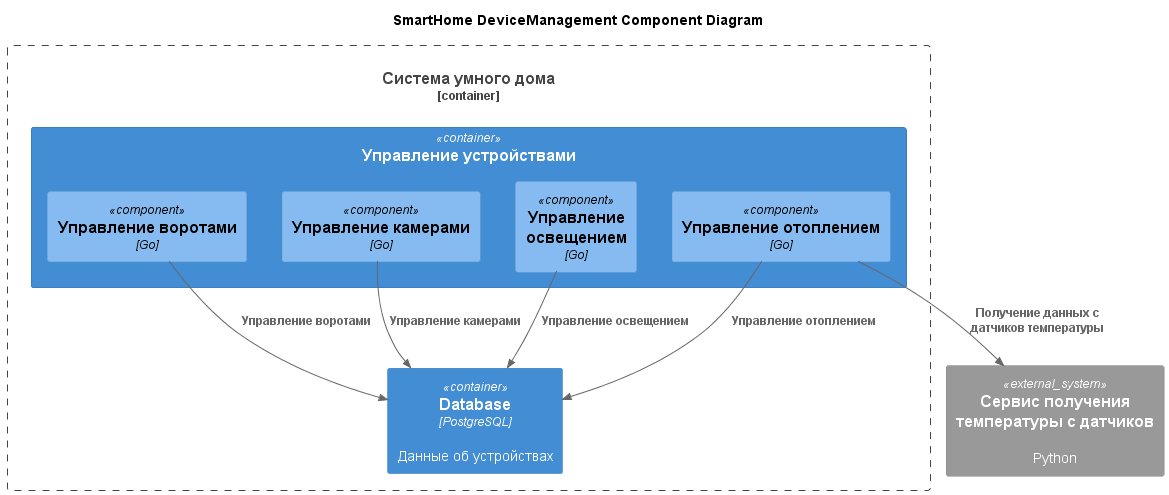

The diagram above was rendered by PlantUML. Its source (embedded in the PNG):
@startuml

title SmartHome DeviceManagement Component Diagram
top to bottom direction

!includeurl https://raw.githubusercontent.com/RicardoNiepel/C4-PlantUML/master/C4_Component.puml


Container_Boundary(smarthome_app, "Система умного дома") {
  Container(smarthome_device_management, "Управление устройствами")
  Container(smarthome_database, "Database", "PostgreSQL", "Данные об устройствах")
}

Container(smarthome_device_management, "Управление устройствами") {
  Component(smarthome_device_management_heating_management, "Управление отоплением", "Go")
  Component(smarthome_device_management_light_management, "Управление освещением", "Go")
  Component(smarthome_device_management_gate_management, "Управление воротами", "Go")
  Component(smarthome_device_management_camera_management, "Управление камерами", "Go")
}

System_Ext(temperature_service, "Сервис получения температуры с датчиков", "Python")

Rel(smarthome_device_management_heating_management, smarthome_database, "Управление отоплением")
Rel(smarthome_device_management_light_management, smarthome_database, "Управление освещением")
Rel(smarthome_device_management_gate_management, smarthome_database, "Управление воротами")
Rel(smarthome_device_management_camera_management, smarthome_database, "Управление камерами")

Rel(smarthome_device_management_heating_management, temperature_service, "Получение данных с датчиков температуры")

@enduml